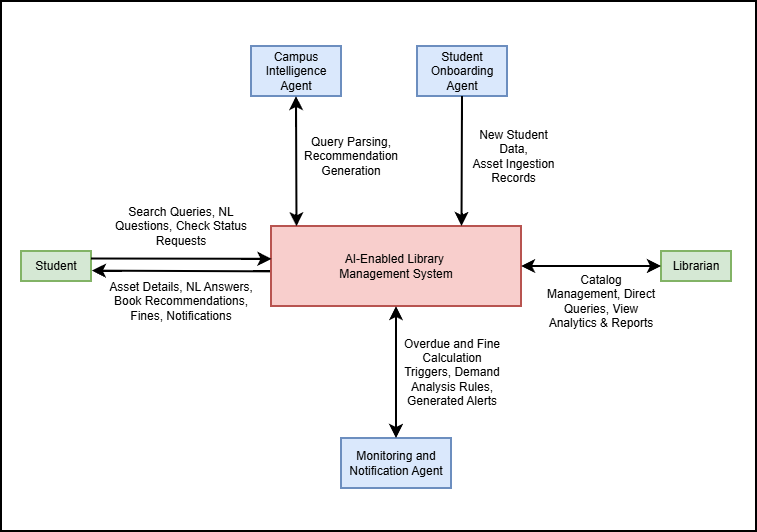

The diagram above was exported from draw.io. Its source (the exported page's mxGraphModel, read from the mxfile embedded in the PNG):
<mxGraphModel dx="973" dy="678" grid="1" gridSize="10" guides="1" tooltips="1" connect="1" arrows="1" fold="1" page="1" pageScale="1" pageWidth="850" pageHeight="1100" background="light-dark(#FFFFFF,#121212)" math="0" shadow="0">
  <root>
    <mxCell id="0" />
    <mxCell id="1" parent="0" />
    <mxCell id="TJjZhYNE7wk5C95k0uld-28" parent="1" style="rounded=0;whiteSpace=wrap;html=1;strokeWidth=2;" value="" vertex="1">
      <mxGeometry height="530" width="755" x="40" y="225" as="geometry" />
    </mxCell>
    <mxCell id="TJjZhYNE7wk5C95k0uld-1" parent="1" style="rounded=0;whiteSpace=wrap;html=1;strokeWidth=2;fillColor=#d5e8d4;strokeColor=#82b366;" value="Student" vertex="1">
      <mxGeometry height="30" width="70" x="60" y="475" as="geometry" />
    </mxCell>
    <mxCell id="TJjZhYNE7wk5C95k0uld-2" parent="1" style="rounded=0;whiteSpace=wrap;html=1;strokeWidth=2;fillColor=#dae8fc;strokeColor=#6c8ebf;" value="Campus Intelligence Agent" vertex="1">
      <mxGeometry height="50" width="90" x="290" y="270" as="geometry" />
    </mxCell>
    <mxCell id="TJjZhYNE7wk5C95k0uld-3" parent="1" style="rounded=0;whiteSpace=wrap;html=1;strokeWidth=2;fillColor=#d5e8d4;strokeColor=#82b366;" value="Librarian" vertex="1">
      <mxGeometry height="30" width="70" x="700" y="475" as="geometry" />
    </mxCell>
    <mxCell id="TJjZhYNE7wk5C95k0uld-4" parent="1" style="rounded=0;whiteSpace=wrap;html=1;strokeWidth=2;fillColor=#dae8fc;strokeColor=#6c8ebf;" value="Monitoring and Notification Agent" vertex="1">
      <mxGeometry height="50" width="110" x="380" y="662" as="geometry" />
    </mxCell>
    <mxCell id="TJjZhYNE7wk5C95k0uld-5" parent="1" style="rounded=0;whiteSpace=wrap;html=1;strokeWidth=2;fillColor=#dae8fc;strokeColor=#6c8ebf;" value="Student Onboarding Agent" vertex="1">
      <mxGeometry height="50" width="90" x="456" y="270" as="geometry" />
    </mxCell>
    <mxCell id="TJjZhYNE7wk5C95k0uld-8" edge="1" parent="1" source="TJjZhYNE7wk5C95k0uld-6" style="edgeStyle=none;curved=1;rounded=0;orthogonalLoop=1;jettySize=auto;html=1;fontSize=12;startSize=8;endSize=8;strokeWidth=2;entryX=1.012;entryY=0.654;entryDx=0;entryDy=0;entryPerimeter=0;exitX=0;exitY=0.567;exitDx=0;exitDy=0;exitPerimeter=0;" target="TJjZhYNE7wk5C95k0uld-1" value="">
      <mxGeometry relative="1" as="geometry" />
    </mxCell>
    <mxCell id="TJjZhYNE7wk5C95k0uld-6" parent="1" style="rounded=0;whiteSpace=wrap;html=1;strokeWidth=2;fillColor=#f8cecc;strokeColor=#b85450;" value="AI-Enabled Library&amp;nbsp;&lt;div&gt;Management System&lt;/div&gt;" vertex="1">
      <mxGeometry height="80" width="250" x="310" y="450" as="geometry" />
    </mxCell>
    <mxCell id="TJjZhYNE7wk5C95k0uld-7" edge="1" parent="1" source="TJjZhYNE7wk5C95k0uld-1" style="endArrow=classic;html=1;rounded=0;fontSize=12;startSize=8;endSize=8;curved=1;exitX=1;exitY=0.25;exitDx=0;exitDy=0;entryX=0.002;entryY=0.41;entryDx=0;entryDy=0;entryPerimeter=0;strokeWidth=2;" target="TJjZhYNE7wk5C95k0uld-6" value="">
      <mxGeometry height="50" relative="1" width="50" as="geometry">
        <mxPoint x="220" y="490" as="sourcePoint" />
        <mxPoint x="270" y="440" as="targetPoint" />
      </mxGeometry>
    </mxCell>
    <mxCell id="TJjZhYNE7wk5C95k0uld-11" edge="1" parent="1" source="TJjZhYNE7wk5C95k0uld-4" style="endArrow=classic;startArrow=classic;html=1;rounded=0;fontSize=12;startSize=8;endSize=8;curved=1;exitX=0.5;exitY=0;exitDx=0;exitDy=0;entryX=0.5;entryY=1;entryDx=0;entryDy=0;strokeWidth=2;" target="TJjZhYNE7wk5C95k0uld-6" value="">
      <mxGeometry height="50" relative="1" width="50" as="geometry">
        <mxPoint x="490" y="570" as="sourcePoint" />
        <mxPoint x="540" y="520" as="targetPoint" />
      </mxGeometry>
    </mxCell>
    <mxCell id="TJjZhYNE7wk5C95k0uld-15" edge="1" parent="1" source="TJjZhYNE7wk5C95k0uld-2" style="endArrow=classic;html=1;rounded=0;fontSize=12;startSize=8;endSize=8;curved=1;entryX=0.102;entryY=0.003;entryDx=0;entryDy=0;entryPerimeter=0;exitX=0.5;exitY=1;exitDx=0;exitDy=0;startArrow=classic;startFill=1;strokeWidth=2;" target="TJjZhYNE7wk5C95k0uld-6" value="">
      <mxGeometry height="50" relative="1" width="50" as="geometry">
        <mxPoint x="320" y="420" as="sourcePoint" />
        <mxPoint x="340" y="410" as="targetPoint" />
      </mxGeometry>
    </mxCell>
    <mxCell id="TJjZhYNE7wk5C95k0uld-16" edge="1" parent="1" source="TJjZhYNE7wk5C95k0uld-3" style="endArrow=classic;startArrow=classic;html=1;rounded=0;fontSize=12;startSize=8;endSize=8;curved=1;entryX=1;entryY=0.5;entryDx=0;entryDy=0;exitX=0;exitY=0.5;exitDx=0;exitDy=0;strokeWidth=2;" target="TJjZhYNE7wk5C95k0uld-6" value="">
      <mxGeometry height="50" relative="1" width="50" as="geometry">
        <mxPoint x="620" y="500" as="sourcePoint" />
        <mxPoint x="430" y="550" as="targetPoint" />
      </mxGeometry>
    </mxCell>
    <mxCell id="TJjZhYNE7wk5C95k0uld-17" parent="1" style="text;html=1;whiteSpace=wrap;strokeColor=none;fillColor=none;align=center;verticalAlign=middle;rounded=0;strokeWidth=2;" value="Search Queries, NL Questions, Check Status Requests" vertex="1">
      <mxGeometry height="50" width="160" x="140" y="425" as="geometry" />
    </mxCell>
    <mxCell id="TJjZhYNE7wk5C95k0uld-18" parent="1" style="text;html=1;whiteSpace=wrap;strokeColor=none;fillColor=none;align=center;verticalAlign=middle;rounded=0;strokeWidth=2;" value="Asset Details, NL Answers, Book Recommendations, Fines, Notifications" vertex="1">
      <mxGeometry height="50" width="160" x="140" y="500" as="geometry" />
    </mxCell>
    <mxCell id="TJjZhYNE7wk5C95k0uld-19" parent="1" style="text;html=1;whiteSpace=wrap;strokeColor=none;fillColor=none;align=center;verticalAlign=middle;rounded=0;strokeWidth=2;" value="Overdue and Fine Calculation Triggers, Demand Analysis Rules, Generated Alerts" vertex="1">
      <mxGeometry height="100" width="110" x="436" y="546" as="geometry" />
    </mxCell>
    <mxCell id="TJjZhYNE7wk5C95k0uld-21" edge="1" parent="1" style="endArrow=none;html=1;rounded=0;fontSize=12;startSize=8;endSize=8;curved=1;exitX=0.75;exitY=0;exitDx=0;exitDy=0;entryX=0.5;entryY=1;entryDx=0;entryDy=0;startArrow=classic;startFill=1;endFill=0;strokeWidth=2;" target="TJjZhYNE7wk5C95k0uld-5" value="">
      <mxGeometry height="50" relative="1" width="50" as="geometry">
        <mxPoint x="500.4999999999999" y="450" as="sourcePoint" />
        <mxPoint x="513" y="340" as="targetPoint" />
      </mxGeometry>
    </mxCell>
    <mxCell id="TJjZhYNE7wk5C95k0uld-24" parent="1" style="text;html=1;whiteSpace=wrap;strokeColor=none;fillColor=none;align=center;verticalAlign=middle;rounded=0;strokeWidth=2;" value="New Student Data,&lt;div&gt;Asset Ingestion Records&lt;/div&gt;" vertex="1">
      <mxGeometry height="80" width="85" x="510" y="340" as="geometry" />
    </mxCell>
    <mxCell id="TJjZhYNE7wk5C95k0uld-25" parent="1" style="text;html=1;whiteSpace=wrap;strokeColor=none;fillColor=none;align=center;verticalAlign=middle;rounded=0;strokeWidth=2;" value="Query Parsing, Recommendation Generation" vertex="1">
      <mxGeometry height="90" width="90" x="345" y="335" as="geometry" />
    </mxCell>
    <mxCell id="TJjZhYNE7wk5C95k0uld-27" parent="1" style="text;html=1;whiteSpace=wrap;strokeColor=none;fillColor=none;align=center;verticalAlign=middle;rounded=0;strokeWidth=2;" value="Catalog Management, Direct Queries, View Analytics &amp;amp; Reports" vertex="1">
      <mxGeometry height="90" width="120" x="580" y="480" as="geometry" />
    </mxCell>
  </root>
</mxGraphModel>